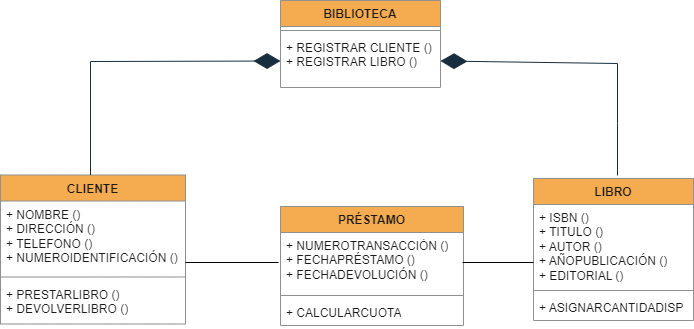

The diagram above was exported from draw.io. Its source (the exported page's mxGraphModel, read from the mxfile embedded in the PNG):
<mxGraphModel dx="1239" dy="1677" grid="0" gridSize="10" guides="1" tooltips="1" connect="1" arrows="1" fold="1" page="0" pageScale="1" pageWidth="827" pageHeight="1169" background="none" math="0" shadow="0">
  <root>
    <mxCell id="WIyWlLk6GJQsqaUBKTNV-0" />
    <mxCell id="WIyWlLk6GJQsqaUBKTNV-1" parent="WIyWlLk6GJQsqaUBKTNV-0" />
    <mxCell id="6cF07dWRug4HK1eN7upN-1" value="BIBLIOTECA" style="swimlane;fontStyle=1;align=center;verticalAlign=top;childLayout=stackLayout;horizontal=1;startSize=26;horizontalStack=0;resizeParent=1;resizeParentMax=0;resizeLast=0;collapsible=1;marginBottom=0;whiteSpace=wrap;html=1;labelBackgroundColor=none;fillColor=#F5AB50;strokeColor=#909090;fontColor=#1A1A1A;" vertex="1" parent="WIyWlLk6GJQsqaUBKTNV-1">
      <mxGeometry x="184" y="-930" width="160" height="87" as="geometry">
        <mxRectangle x="9" y="-857" width="98" height="26" as="alternateBounds" />
      </mxGeometry>
    </mxCell>
    <mxCell id="6cF07dWRug4HK1eN7upN-3" value="" style="line;strokeWidth=1;fillColor=none;align=left;verticalAlign=middle;spacingTop=-1;spacingLeft=3;spacingRight=3;rotatable=0;labelPosition=right;points=[];portConstraint=eastwest;strokeColor=#909090;labelBackgroundColor=none;fontColor=#1A1A1A;" vertex="1" parent="6cF07dWRug4HK1eN7upN-1">
      <mxGeometry y="26" width="160" height="8" as="geometry" />
    </mxCell>
    <mxCell id="6cF07dWRug4HK1eN7upN-4" value="+ REGISTRAR CLIENTE ()&lt;br&gt;+ REGISTRAR LIBRO ()" style="text;strokeColor=none;fillColor=none;align=left;verticalAlign=top;spacingLeft=4;spacingRight=4;overflow=hidden;rotatable=0;points=[[0,0.5],[1,0.5]];portConstraint=eastwest;whiteSpace=wrap;html=1;labelBackgroundColor=none;fontColor=#1A1A1A;" vertex="1" parent="6cF07dWRug4HK1eN7upN-1">
      <mxGeometry y="34" width="160" height="53" as="geometry" />
    </mxCell>
    <mxCell id="6cF07dWRug4HK1eN7upN-6" value="CLIENTE" style="swimlane;fontStyle=1;align=center;verticalAlign=top;childLayout=stackLayout;horizontal=1;startSize=26;horizontalStack=0;resizeParent=1;resizeParentMax=0;resizeLast=0;collapsible=1;marginBottom=0;whiteSpace=wrap;html=1;labelBackgroundColor=none;fillColor=#F5AB50;strokeColor=#909090;fontColor=#1A1A1A;" vertex="1" parent="WIyWlLk6GJQsqaUBKTNV-1">
      <mxGeometry x="-96" y="-755.5" width="185" height="149" as="geometry" />
    </mxCell>
    <mxCell id="6cF07dWRug4HK1eN7upN-7" value="+ NOMBRE ()&lt;br&gt;+ DIRECCIÓN ()&lt;br&gt;+ TELEFONO ()&lt;br&gt;+ NUMEROIDENTIFICACIÓN ()" style="text;strokeColor=none;fillColor=none;align=left;verticalAlign=top;spacingLeft=4;spacingRight=4;overflow=hidden;rotatable=0;points=[[0,0.5],[1,0.5]];portConstraint=eastwest;whiteSpace=wrap;html=1;labelBackgroundColor=none;fontColor=#1A1A1A;" vertex="1" parent="6cF07dWRug4HK1eN7upN-6">
      <mxGeometry y="26" width="185" height="72" as="geometry" />
    </mxCell>
    <mxCell id="6cF07dWRug4HK1eN7upN-8" value="" style="line;strokeWidth=1;fillColor=none;align=left;verticalAlign=middle;spacingTop=-1;spacingLeft=3;spacingRight=3;rotatable=0;labelPosition=right;points=[];portConstraint=eastwest;strokeColor=#909090;labelBackgroundColor=none;fontColor=#1A1A1A;" vertex="1" parent="6cF07dWRug4HK1eN7upN-6">
      <mxGeometry y="98" width="185" height="8" as="geometry" />
    </mxCell>
    <mxCell id="6cF07dWRug4HK1eN7upN-9" value="+ PRESTARLIBRO ()&lt;br&gt;+ DEVOLVERLIBRO ()" style="text;strokeColor=none;fillColor=none;align=left;verticalAlign=top;spacingLeft=4;spacingRight=4;overflow=hidden;rotatable=0;points=[[0,0.5],[1,0.5]];portConstraint=eastwest;whiteSpace=wrap;html=1;labelBackgroundColor=none;fontColor=#1A1A1A;" vertex="1" parent="6cF07dWRug4HK1eN7upN-6">
      <mxGeometry y="106" width="185" height="43" as="geometry" />
    </mxCell>
    <mxCell id="6cF07dWRug4HK1eN7upN-10" value="LIBRO" style="swimlane;fontStyle=1;align=center;verticalAlign=top;childLayout=stackLayout;horizontal=1;startSize=26;horizontalStack=0;resizeParent=1;resizeParentMax=0;resizeLast=0;collapsible=1;marginBottom=0;whiteSpace=wrap;html=1;labelBackgroundColor=none;fillColor=#F5AB50;strokeColor=#909090;fontColor=#1A1A1A;" vertex="1" parent="WIyWlLk6GJQsqaUBKTNV-1">
      <mxGeometry x="437" y="-752" width="160" height="142" as="geometry" />
    </mxCell>
    <mxCell id="6cF07dWRug4HK1eN7upN-11" value="+ ISBN ()&lt;br&gt;+ TITULO ()&lt;br&gt;+ AUTOR ()&lt;br&gt;+ AÑOPUBLICACIÓN ()&lt;br&gt;+ EDITORIAL ()" style="text;strokeColor=none;fillColor=none;align=left;verticalAlign=top;spacingLeft=4;spacingRight=4;overflow=hidden;rotatable=0;points=[[0,0.5],[1,0.5]];portConstraint=eastwest;whiteSpace=wrap;html=1;labelBackgroundColor=none;fontColor=#1A1A1A;" vertex="1" parent="6cF07dWRug4HK1eN7upN-10">
      <mxGeometry y="26" width="160" height="82" as="geometry" />
    </mxCell>
    <mxCell id="6cF07dWRug4HK1eN7upN-12" value="" style="line;strokeWidth=1;fillColor=none;align=left;verticalAlign=middle;spacingTop=-1;spacingLeft=3;spacingRight=3;rotatable=0;labelPosition=right;points=[];portConstraint=eastwest;strokeColor=#909090;labelBackgroundColor=none;fontColor=#1A1A1A;" vertex="1" parent="6cF07dWRug4HK1eN7upN-10">
      <mxGeometry y="108" width="160" height="8" as="geometry" />
    </mxCell>
    <mxCell id="6cF07dWRug4HK1eN7upN-13" value="+ ASIGNARCANTIDADISP" style="text;strokeColor=none;fillColor=none;align=left;verticalAlign=top;spacingLeft=4;spacingRight=4;overflow=hidden;rotatable=0;points=[[0,0.5],[1,0.5]];portConstraint=eastwest;whiteSpace=wrap;html=1;labelBackgroundColor=none;fontColor=#1A1A1A;" vertex="1" parent="6cF07dWRug4HK1eN7upN-10">
      <mxGeometry y="116" width="160" height="26" as="geometry" />
    </mxCell>
    <mxCell id="6cF07dWRug4HK1eN7upN-19" value="" style="endArrow=diamondThin;endFill=1;endSize=24;html=1;rounded=0;strokeColor=#182E3E;fontColor=#1A1A1A;entryX=1;entryY=0.5;entryDx=0;entryDy=0;" edge="1" parent="6cF07dWRug4HK1eN7upN-10" target="6cF07dWRug4HK1eN7upN-4">
      <mxGeometry width="160" relative="1" as="geometry">
        <mxPoint x="84" y="-3" as="sourcePoint" />
        <mxPoint x="-171.92000000000007" y="-86.01800000000003" as="targetPoint" />
        <Array as="points">
          <mxPoint x="84" y="-55" />
          <mxPoint x="84" y="-115" />
        </Array>
      </mxGeometry>
    </mxCell>
    <mxCell id="6cF07dWRug4HK1eN7upN-14" value="PRÉSTAMO" style="swimlane;fontStyle=1;align=center;verticalAlign=top;childLayout=stackLayout;horizontal=1;startSize=26;horizontalStack=0;resizeParent=1;resizeParentMax=0;resizeLast=0;collapsible=1;marginBottom=0;whiteSpace=wrap;html=1;labelBackgroundColor=none;fillColor=#F5AB50;strokeColor=#909090;fontColor=#1A1A1A;" vertex="1" parent="WIyWlLk6GJQsqaUBKTNV-1">
      <mxGeometry x="184" y="-724" width="183" height="119" as="geometry" />
    </mxCell>
    <mxCell id="6cF07dWRug4HK1eN7upN-15" value="+ NUMEROTRANSACCIÓN ()&lt;br&gt;+ FECHAPRÉSTAMO ()&lt;br&gt;+ FECHADEVOLUCIÓN ()" style="text;strokeColor=none;fillColor=none;align=left;verticalAlign=top;spacingLeft=4;spacingRight=4;overflow=hidden;rotatable=0;points=[[0,0.5],[1,0.5]];portConstraint=eastwest;whiteSpace=wrap;html=1;labelBackgroundColor=none;fontColor=#1A1A1A;" vertex="1" parent="6cF07dWRug4HK1eN7upN-14">
      <mxGeometry y="26" width="183" height="59" as="geometry" />
    </mxCell>
    <mxCell id="6cF07dWRug4HK1eN7upN-16" value="" style="line;strokeWidth=1;fillColor=none;align=left;verticalAlign=middle;spacingTop=-1;spacingLeft=3;spacingRight=3;rotatable=0;labelPosition=right;points=[];portConstraint=eastwest;strokeColor=#909090;labelBackgroundColor=none;fontColor=#1A1A1A;" vertex="1" parent="6cF07dWRug4HK1eN7upN-14">
      <mxGeometry y="85" width="183" height="8" as="geometry" />
    </mxCell>
    <mxCell id="6cF07dWRug4HK1eN7upN-17" value="+ CALCULARCUOTA" style="text;strokeColor=none;fillColor=none;align=left;verticalAlign=top;spacingLeft=4;spacingRight=4;overflow=hidden;rotatable=0;points=[[0,0.5],[1,0.5]];portConstraint=eastwest;whiteSpace=wrap;html=1;labelBackgroundColor=none;fontColor=#1A1A1A;" vertex="1" parent="6cF07dWRug4HK1eN7upN-14">
      <mxGeometry y="93" width="183" height="26" as="geometry" />
    </mxCell>
    <mxCell id="6cF07dWRug4HK1eN7upN-20" value="" style="endArrow=diamondThin;endFill=1;endSize=24;html=1;rounded=0;strokeColor=#182E3E;fontColor=#1A1A1A;entryX=0;entryY=0.5;entryDx=0;entryDy=0;" edge="1" parent="WIyWlLk6GJQsqaUBKTNV-1" target="6cF07dWRug4HK1eN7upN-4">
      <mxGeometry width="160" relative="1" as="geometry">
        <mxPoint x="-6" y="-755.5" as="sourcePoint" />
        <mxPoint x="-267" y="-843.5" as="targetPoint" />
        <Array as="points">
          <mxPoint x="-6" y="-869" />
        </Array>
      </mxGeometry>
    </mxCell>
    <mxCell id="6cF07dWRug4HK1eN7upN-22" value="" style="line;strokeWidth=1;fillColor=none;align=left;verticalAlign=middle;spacingTop=-1;spacingLeft=3;spacingRight=3;rotatable=0;labelPosition=right;points=[];portConstraint=eastwest;strokeColor=inherit;fontColor=#1A1A1A;" vertex="1" parent="WIyWlLk6GJQsqaUBKTNV-1">
      <mxGeometry x="89" y="-672" width="93" height="8" as="geometry" />
    </mxCell>
    <mxCell id="6cF07dWRug4HK1eN7upN-23" value="" style="line;strokeWidth=1;fillColor=none;align=left;verticalAlign=middle;spacingTop=-1;spacingLeft=3;spacingRight=3;rotatable=0;labelPosition=right;points=[];portConstraint=eastwest;strokeColor=inherit;fontColor=#1A1A1A;" vertex="1" parent="WIyWlLk6GJQsqaUBKTNV-1">
      <mxGeometry x="366" y="-672" width="71" height="8" as="geometry" />
    </mxCell>
  </root>
</mxGraphModel>